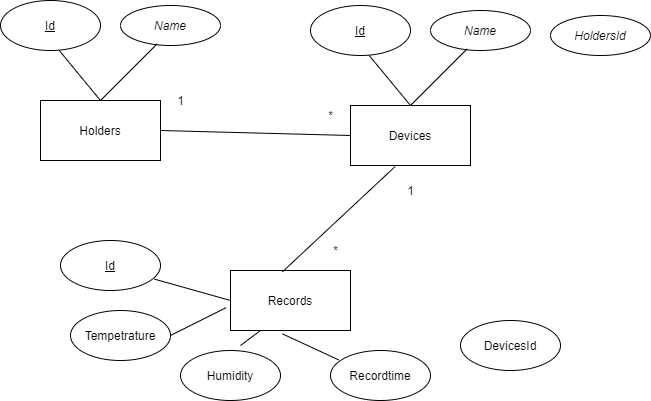

The diagram above was exported from draw.io. Its source (the exported page's mxGraphModel, read from the mxfile embedded in the PNG):
<mxGraphModel dx="1022" dy="437" grid="1" gridSize="10" guides="1" tooltips="1" connect="1" arrows="1" fold="1" page="1" pageScale="1" pageWidth="850" pageHeight="1100" math="0" shadow="0">
  <root>
    <mxCell id="0" />
    <mxCell id="1" parent="0" />
    <mxCell id="VggCZZCbwUAoQy_iOmT5-2" value="Holders" style="rounded=0;whiteSpace=wrap;html=1;" vertex="1" parent="1">
      <mxGeometry x="120" y="150" width="120" height="60" as="geometry" />
    </mxCell>
    <mxCell id="VggCZZCbwUAoQy_iOmT5-3" value="&lt;u&gt;Id&lt;/u&gt;" style="ellipse;whiteSpace=wrap;html=1;" vertex="1" parent="1">
      <mxGeometry x="80" y="50" width="100" height="50" as="geometry" />
    </mxCell>
    <mxCell id="VggCZZCbwUAoQy_iOmT5-4" value="&lt;i&gt;Name&lt;/i&gt;" style="ellipse;whiteSpace=wrap;html=1;" vertex="1" parent="1">
      <mxGeometry x="200" y="55" width="100" height="40" as="geometry" />
    </mxCell>
    <mxCell id="VggCZZCbwUAoQy_iOmT5-5" value="" style="endArrow=none;html=1;exitX=0.587;exitY=1;exitDx=0;exitDy=0;exitPerimeter=0;entryX=0.5;entryY=0;entryDx=0;entryDy=0;" edge="1" parent="1" source="VggCZZCbwUAoQy_iOmT5-3" target="VggCZZCbwUAoQy_iOmT5-2">
      <mxGeometry width="50" height="50" relative="1" as="geometry">
        <mxPoint x="110" y="260" as="sourcePoint" />
        <mxPoint x="160" y="210" as="targetPoint" />
      </mxGeometry>
    </mxCell>
    <mxCell id="VggCZZCbwUAoQy_iOmT5-6" value="" style="endArrow=none;html=1;exitX=0.367;exitY=0.958;exitDx=0;exitDy=0;exitPerimeter=0;entryX=0.5;entryY=0;entryDx=0;entryDy=0;" edge="1" parent="1" source="VggCZZCbwUAoQy_iOmT5-4" target="VggCZZCbwUAoQy_iOmT5-2">
      <mxGeometry width="50" height="50" relative="1" as="geometry">
        <mxPoint x="148.70000000000005" y="110" as="sourcePoint" />
        <mxPoint x="190" y="160" as="targetPoint" />
      </mxGeometry>
    </mxCell>
    <mxCell id="VggCZZCbwUAoQy_iOmT5-7" value="Devices" style="rounded=0;whiteSpace=wrap;html=1;" vertex="1" parent="1">
      <mxGeometry x="430" y="155" width="120" height="60" as="geometry" />
    </mxCell>
    <mxCell id="VggCZZCbwUAoQy_iOmT5-8" value="&lt;u&gt;Id&lt;/u&gt;" style="ellipse;whiteSpace=wrap;html=1;" vertex="1" parent="1">
      <mxGeometry x="390" y="55" width="100" height="50" as="geometry" />
    </mxCell>
    <mxCell id="VggCZZCbwUAoQy_iOmT5-9" value="&lt;i&gt;Name&lt;/i&gt;" style="ellipse;whiteSpace=wrap;html=1;" vertex="1" parent="1">
      <mxGeometry x="510" y="60" width="100" height="40" as="geometry" />
    </mxCell>
    <mxCell id="VggCZZCbwUAoQy_iOmT5-10" value="" style="endArrow=none;html=1;exitX=0.587;exitY=1;exitDx=0;exitDy=0;exitPerimeter=0;entryX=0.5;entryY=0;entryDx=0;entryDy=0;" edge="1" parent="1" source="VggCZZCbwUAoQy_iOmT5-8" target="VggCZZCbwUAoQy_iOmT5-7">
      <mxGeometry width="50" height="50" relative="1" as="geometry">
        <mxPoint x="420" y="265" as="sourcePoint" />
        <mxPoint x="470" y="215" as="targetPoint" />
      </mxGeometry>
    </mxCell>
    <mxCell id="VggCZZCbwUAoQy_iOmT5-11" value="" style="endArrow=none;html=1;exitX=0.367;exitY=0.958;exitDx=0;exitDy=0;exitPerimeter=0;entryX=0.5;entryY=0;entryDx=0;entryDy=0;" edge="1" parent="1" source="VggCZZCbwUAoQy_iOmT5-9" target="VggCZZCbwUAoQy_iOmT5-7">
      <mxGeometry width="50" height="50" relative="1" as="geometry">
        <mxPoint x="458.70000000000005" y="115" as="sourcePoint" />
        <mxPoint x="500" y="165" as="targetPoint" />
      </mxGeometry>
    </mxCell>
    <mxCell id="VggCZZCbwUAoQy_iOmT5-12" value="&lt;i&gt;HoldersId&lt;/i&gt;" style="ellipse;whiteSpace=wrap;html=1;" vertex="1" parent="1">
      <mxGeometry x="630" y="65" width="100" height="40" as="geometry" />
    </mxCell>
    <mxCell id="VggCZZCbwUAoQy_iOmT5-13" value="" style="endArrow=none;html=1;exitX=1;exitY=0.5;exitDx=0;exitDy=0;entryX=0;entryY=0.5;entryDx=0;entryDy=0;" edge="1" parent="1" source="VggCZZCbwUAoQy_iOmT5-2" target="VggCZZCbwUAoQy_iOmT5-7">
      <mxGeometry width="50" height="50" relative="1" as="geometry">
        <mxPoint x="390" y="320" as="sourcePoint" />
        <mxPoint x="440" y="270" as="targetPoint" />
      </mxGeometry>
    </mxCell>
    <mxCell id="VggCZZCbwUAoQy_iOmT5-14" value="1" style="text;html=1;align=center;verticalAlign=middle;resizable=0;points=[];autosize=1;strokeColor=none;" vertex="1" parent="1">
      <mxGeometry x="250" y="140" width="20" height="20" as="geometry" />
    </mxCell>
    <mxCell id="VggCZZCbwUAoQy_iOmT5-15" value="*" style="text;html=1;align=center;verticalAlign=middle;resizable=0;points=[];autosize=1;strokeColor=none;" vertex="1" parent="1">
      <mxGeometry x="400" y="155" width="20" height="20" as="geometry" />
    </mxCell>
    <mxCell id="VggCZZCbwUAoQy_iOmT5-16" value="Records" style="rounded=0;whiteSpace=wrap;html=1;" vertex="1" parent="1">
      <mxGeometry x="310" y="320" width="120" height="60" as="geometry" />
    </mxCell>
    <mxCell id="VggCZZCbwUAoQy_iOmT5-17" value="&lt;u&gt;Id&lt;/u&gt;" style="ellipse;whiteSpace=wrap;html=1;" vertex="1" parent="1">
      <mxGeometry x="140" y="290" width="100" height="50" as="geometry" />
    </mxCell>
    <mxCell id="VggCZZCbwUAoQy_iOmT5-18" value="Tempetrature" style="ellipse;whiteSpace=wrap;html=1;" vertex="1" parent="1">
      <mxGeometry x="150" y="360" width="100" height="50" as="geometry" />
    </mxCell>
    <mxCell id="VggCZZCbwUAoQy_iOmT5-19" value="Humidity" style="ellipse;whiteSpace=wrap;html=1;" vertex="1" parent="1">
      <mxGeometry x="260" y="400" width="100" height="50" as="geometry" />
    </mxCell>
    <mxCell id="VggCZZCbwUAoQy_iOmT5-20" value="Recordtime" style="ellipse;whiteSpace=wrap;html=1;" vertex="1" parent="1">
      <mxGeometry x="410" y="400" width="100" height="50" as="geometry" />
    </mxCell>
    <mxCell id="VggCZZCbwUAoQy_iOmT5-21" value="DevicesId" style="ellipse;whiteSpace=wrap;html=1;" vertex="1" parent="1">
      <mxGeometry x="540" y="370" width="100" height="50" as="geometry" />
    </mxCell>
    <mxCell id="VggCZZCbwUAoQy_iOmT5-22" value="" style="endArrow=none;html=1;entryX=0.94;entryY=0.773;entryDx=0;entryDy=0;entryPerimeter=0;exitX=0;exitY=0.5;exitDx=0;exitDy=0;" edge="1" parent="1" source="VggCZZCbwUAoQy_iOmT5-16" target="VggCZZCbwUAoQy_iOmT5-17">
      <mxGeometry width="50" height="50" relative="1" as="geometry">
        <mxPoint x="90" y="400" as="sourcePoint" />
        <mxPoint x="140" y="350" as="targetPoint" />
      </mxGeometry>
    </mxCell>
    <mxCell id="VggCZZCbwUAoQy_iOmT5-23" value="" style="endArrow=none;html=1;entryX=1;entryY=0.5;entryDx=0;entryDy=0;exitX=-0.039;exitY=0.622;exitDx=0;exitDy=0;exitPerimeter=0;" edge="1" parent="1" source="VggCZZCbwUAoQy_iOmT5-16" target="VggCZZCbwUAoQy_iOmT5-18">
      <mxGeometry width="50" height="50" relative="1" as="geometry">
        <mxPoint x="320" y="360" as="sourcePoint" />
        <mxPoint x="244" y="338.65" as="targetPoint" />
      </mxGeometry>
    </mxCell>
    <mxCell id="VggCZZCbwUAoQy_iOmT5-24" value="" style="endArrow=none;html=1;exitX=0.25;exitY=1;exitDx=0;exitDy=0;" edge="1" parent="1" source="VggCZZCbwUAoQy_iOmT5-16">
      <mxGeometry width="50" height="50" relative="1" as="geometry">
        <mxPoint x="315.31999999999994" y="367.32000000000005" as="sourcePoint" />
        <mxPoint x="320" y="395" as="targetPoint" />
      </mxGeometry>
    </mxCell>
    <mxCell id="VggCZZCbwUAoQy_iOmT5-25" value="" style="endArrow=none;html=1;exitX=0.433;exitY=1.056;exitDx=0;exitDy=0;entryX=0.08;entryY=0.187;entryDx=0;entryDy=0;entryPerimeter=0;exitPerimeter=0;" edge="1" parent="1" source="VggCZZCbwUAoQy_iOmT5-16" target="VggCZZCbwUAoQy_iOmT5-20">
      <mxGeometry width="50" height="50" relative="1" as="geometry">
        <mxPoint x="350" y="390" as="sourcePoint" />
        <mxPoint x="330" y="405" as="targetPoint" />
      </mxGeometry>
    </mxCell>
    <mxCell id="VggCZZCbwUAoQy_iOmT5-26" value="" style="endArrow=none;html=1;exitX=0.433;exitY=0.022;exitDx=0;exitDy=0;entryX=0.372;entryY=1.017;entryDx=0;entryDy=0;entryPerimeter=0;exitPerimeter=0;" edge="1" parent="1" source="VggCZZCbwUAoQy_iOmT5-16" target="VggCZZCbwUAoQy_iOmT5-7">
      <mxGeometry width="50" height="50" relative="1" as="geometry">
        <mxPoint x="371.96000000000004" y="393.36" as="sourcePoint" />
        <mxPoint x="428" y="419.35" as="targetPoint" />
      </mxGeometry>
    </mxCell>
    <mxCell id="VggCZZCbwUAoQy_iOmT5-27" value="1" style="text;html=1;align=center;verticalAlign=middle;resizable=0;points=[];autosize=1;strokeColor=none;" vertex="1" parent="1">
      <mxGeometry x="480" y="230" width="20" height="20" as="geometry" />
    </mxCell>
    <mxCell id="VggCZZCbwUAoQy_iOmT5-28" value="*" style="text;html=1;align=center;verticalAlign=middle;resizable=0;points=[];autosize=1;strokeColor=none;" vertex="1" parent="1">
      <mxGeometry x="405" y="290" width="20" height="20" as="geometry" />
    </mxCell>
  </root>
</mxGraphModel>